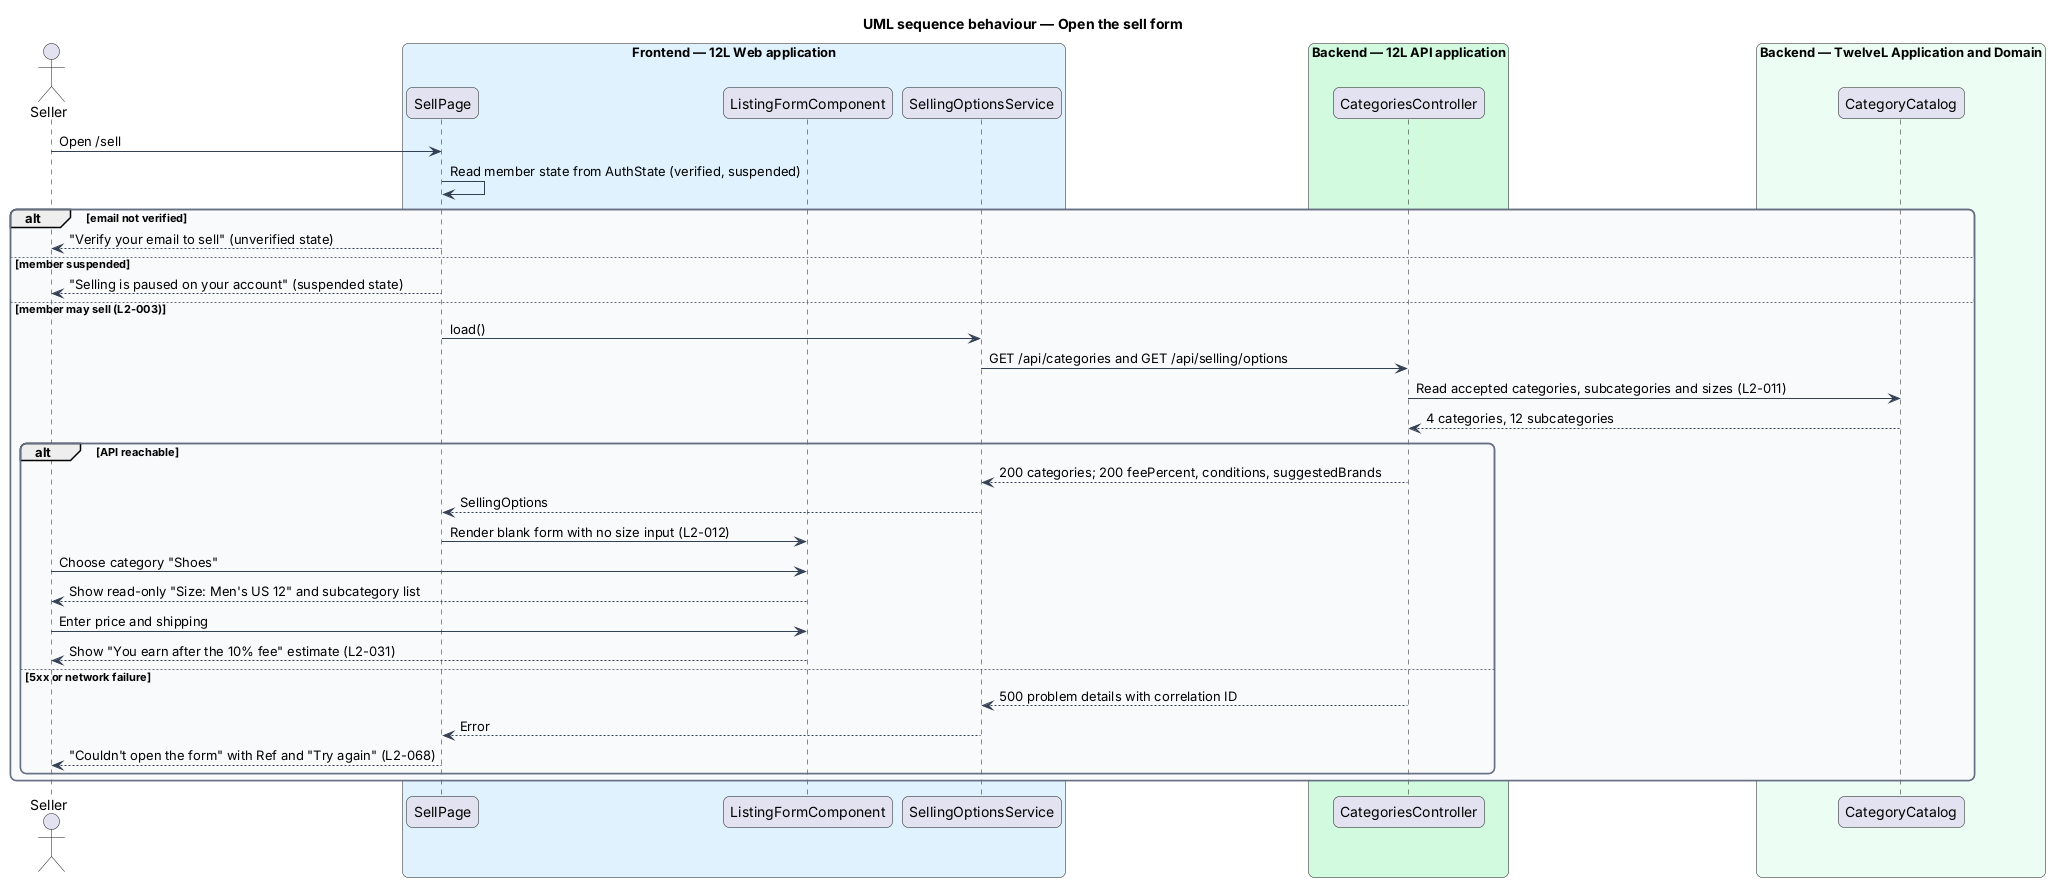

The diagram above was rendered by PlantUML. Its source (embedded in the PNG):
@startuml
title UML sequence behaviour — Open the sell form
skinparam backgroundColor #FFFFFF
skinparam shadowing false
skinparam roundcorner 12
skinparam defaultFontName Arial
skinparam ArrowColor #344054
skinparam rectangle {
  BorderColor #344054
  FontColor #101828
}
skinparam package {
  BorderColor #667085
  FontColor #101828
  BackgroundColor #F9FAFB
}
actor "Seller" as actor
box "Frontend — 12L Web application" #E0F2FE
  participant "SellPage" as page
  participant "ListingFormComponent" as form
  participant "SellingOptionsService" as opts
end box
box "Backend — 12L API application" #D1FADF
  participant "CategoriesController" as ctrl
end box
box "Backend — TwelveL Application and Domain" #ECFDF3
  participant "CategoryCatalog" as catalog
end box
actor -> page : Open /sell
page -> page : Read member state from AuthState (verified, suspended)
alt email not verified
  page --> actor : "Verify your email to sell" (unverified state)
else member suspended
  page --> actor : "Selling is paused on your account" (suspended state)
else member may sell (L2-003)
  page -> opts : load()
  opts -> ctrl : GET /api/categories and GET /api/selling/options
  ctrl -> catalog : Read accepted categories, subcategories and sizes (L2-011)
  catalog --> ctrl : 4 categories, 12 subcategories
  alt API reachable
    ctrl --> opts : 200 categories; 200 feePercent, conditions, suggestedBrands
    opts --> page : SellingOptions
    page -> form : Render blank form with no size input (L2-012)
    actor -> form : Choose category "Shoes"
    form --> actor : Show read-only "Size: Men's US 12" and subcategory list
    actor -> form : Enter price and shipping
    form --> actor : Show "You earn after the 10% fee" estimate (L2-031)
  else 5xx or network failure
    ctrl --> opts : 500 problem details with correlation ID
    opts --> page : Error
    page --> actor : "Couldn't open the form" with Ref and "Try again" (L2-068)
  end
end
@enduml